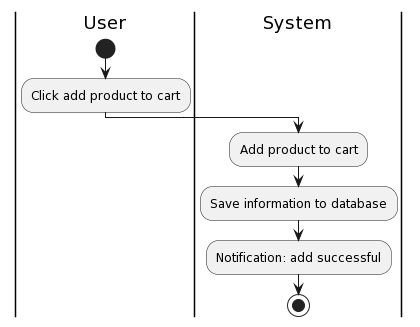

The diagram above was rendered by PlantUML. Its source (embedded in the PNG):
@startuml
|User|
start
:Click add product to cart;
|System|
:Add product to cart;
:Save information to database;
:Notification: add successful;
stop
@enduml